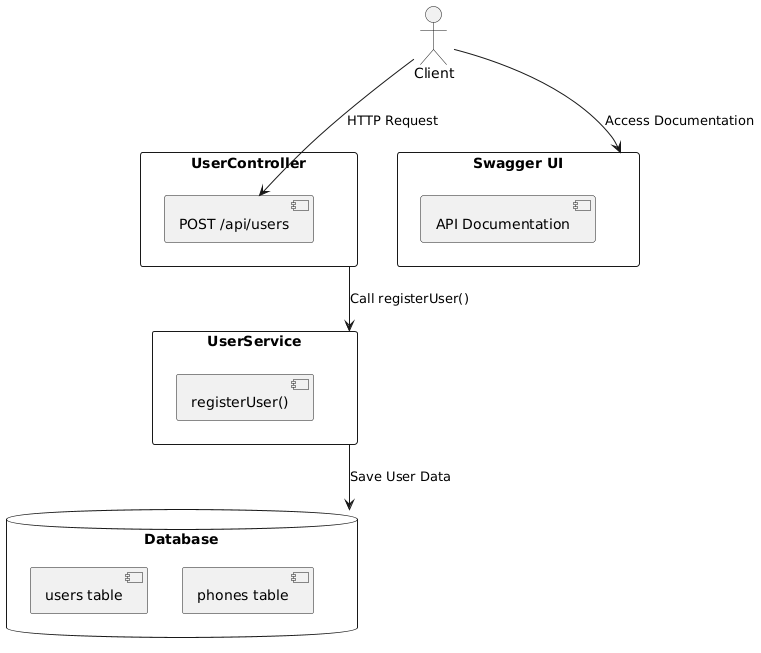

The diagram above was rendered by PlantUML. Its source (embedded in the PNG):
@startuml
actor Client
rectangle "UserController" {
    [POST /api/users]
}
rectangle "UserService" {
    [registerUser()]
}
database "Database" {
    [users table]
    [phones table]
}
rectangle "Swagger UI" {
    [API Documentation]
}

Client --> "POST /api/users" : HTTP Request
"UserController" --> "UserService" : Call registerUser()
"UserService" --> Database : Save User Data
Client --> "Swagger UI" : Access Documentation
@enduml